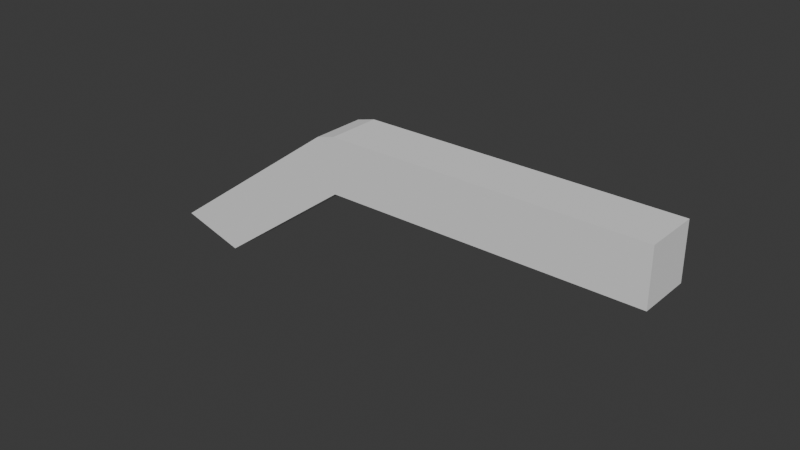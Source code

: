 # Source: hand_gun.blend  (saved by Blender 5.2.45; exported with 4.5.12 LTS)
import bpy
from mathutils import Matrix  # noqa: F401  (used for matrix-valued properties, if any)

bpy.ops.wm.read_factory_settings(use_empty=True)
scene = bpy.context.scene
scene.name = 'Scene'

# ---- collections
col_collection = bpy.data.collections.new('Collection'); scene.collection.children.link(col_collection)

# ---- world
world_world = bpy.data.worlds.new('World'); scene.world = world_world
world_world.use_nodes = True; world_world.node_tree.nodes.clear()
_N = world_world.node_tree.nodes; _L = world_world.node_tree.links
n0 = _N.new('ShaderNodeOutputWorld'); n0.name = 'World Output'; n0.location = (200, 100)
n1 = _N.new('ShaderNodeBackground'); n1.name = 'Background'; n1.location = (-200, 100)
n1.inputs[0].default_value = (0.05088, 0.05088, 0.05088, 1.0)
_L.new(n1.outputs[0], n0.inputs[0])
n0.is_active_output = True
world_world.color = (0.05088, 0.05088, 0.05088)
world_world.sun_shadow_jitter_overblur = 0.0

# ---- meshes
me_plane = bpy.data.meshes.new('Plane')
me_plane.from_pydata([(-0.4098, 0.3465, -0.05015), (2.438, 0.3465, -0.05015), (-0.4098, 0.5762, -0.05015), (2.438, 0.5762, -0.05015), (-0.4098, 0.3465, -0.05015), (-0.5849, 0.5552, -0.05015), (-1.697, -0.08229, -0.05015), (-2.286, -0.002914, -0.05015), (-0.4098, 0.5762, -0.05015), (-0.4098, 0.3465, -0.05015), (2.438, 0.3465, -0.05015), (2.438, 0.5762, -0.05015), (-0.5849, 0.5552, -0.05015), (-0.4098, 0.3465, -0.05015), (-2.286, -0.002914, -0.05015), (-1.697, -0.08229, -0.05015), (-0.4098, 0.5762, -0.05015), (-0.4098, 0.3465, -0.05015), (2.438, 0.3465, -0.05015), (2.438, 0.5762, -0.05015), (-0.5849, 0.5552, -0.05015), (-0.4098, 0.3465, -0.05015), (-2.286, -0.002915, -0.05015), (-1.697, -0.08229, -0.05015), (-0.4098, 0.5762, -0.05015), (-0.4098, 0.3465, -0.05015), (2.438, 0.3465, -0.05015), (2.438, 0.5762, -0.05015), (-0.5849, 0.5552, -0.05015), (-0.4098, 0.3465, -0.05015), (-2.286, -0.002915, -0.05015), (-1.697, -0.08229, -0.05015), (-0.4098, 0.5762, 0.09242), (-0.4098, 0.3465, 0.09242), (2.438, 0.3465, 0.09242), (2.438, 0.5762, 0.09242), (-0.5849, 0.5552, 0.09242), (-0.4098, 0.3465, 0.09242), (-2.286, -0.002915, 0.09242), (-1.697, -0.08229, 0.09242)], [], [(0, 2, 3, 1), (0, 4, 5, 2), (4, 6, 7, 5), (15, 13, 21, 23), (10, 11, 19, 18), (13, 9, 17, 21), (6, 4, 13, 15), (7, 6, 15, 14), (2, 5, 12, 8), (3, 2, 8, 11), (0, 1, 10, 9), (5, 7, 14, 12), (4, 0, 9, 13), (1, 3, 11, 10), (18, 19, 27, 26), (21, 17, 25, 29), (20, 22, 30, 28), (14, 15, 23, 22), (8, 12, 20, 16), (11, 8, 16, 19), (9, 10, 18, 17), (12, 14, 22, 20), (25, 26, 34, 33), (27, 24, 32, 35), (24, 28, 36, 32), (23, 21, 29, 31), (22, 23, 31, 30), (16, 20, 28, 24), (19, 16, 24, 27), (17, 18, 26, 25), (33, 34, 35, 32), (33, 32, 36, 37), (37, 36, 38, 39), (28, 30, 38, 36), (29, 25, 33, 37), (26, 27, 35, 34), (31, 29, 37, 39), (30, 31, 39, 38)])
_uv = me_plane.uv_layers.new(name='UVMap')
_uv.uv.foreach_set('vector', [0.0, 0.0, 0.0, 1.0, 1.0, 1.0, 1.0, 0.0, 0.0, 0.0, 0.0, 0.0, 0.0, 1.0, 0.0, 1.0, 0.0, 0.0, 0.0, 0.0, 0.0, 1.0, 0.0, 1.0, 0.0, 0.0, 0.0, 0.0, 0.0, 0.0, 0.0, 0.0, 1.0, 0.0, 1.0, 1.0, 1.0, 1.0, 1.0, 0.0, 0.0, 0.0, 0.0, 0.0, 0.0, 0.0, 0.0, 0.0, 0.0, 0.0, 0.0, 0.0, 0.0, 0.0, 0.0, 0.0, 0.0, 1.0, 0.0, 0.0, 0.0, 0.0, 0.0, 1.0, 0.0, 1.0, 0.0, 1.0, 0.0, 1.0, 0.0, 1.0, 1.0, 1.0, 0.0, 1.0, 0.0, 1.0, 1.0, 1.0, 0.0, 0.0, 1.0, 0.0, 1.0, 0.0, 0.0, 0.0, 0.0, 1.0, 0.0, 1.0, 0.0, 1.0, 0.0, 1.0, 0.0, 0.0, 0.0, 0.0, 0.0, 0.0, 0.0, 0.0, 1.0, 0.0, 1.0, 1.0, 1.0, 1.0, 1.0, 0.0, 1.0, 0.0, 1.0, 1.0, 1.0, 1.0, 1.0, 0.0, 0.0, 0.0, 0.0, 0.0, 0.0, 0.0, 0.0, 0.0, 0.0, 1.0, 0.0, 1.0, 0.0, 1.0, 0.0, 1.0, 0.0, 1.0, 0.0, 0.0, 0.0, 0.0, 0.0, 1.0, 0.0, 1.0, 0.0, 1.0, 0.0, 1.0, 0.0, 1.0, 1.0, 1.0, 0.0, 1.0, 0.0, 1.0, 1.0, 1.0, 0.0, 0.0, 1.0, 0.0, 1.0, 0.0, 0.0, 0.0, 0.0, 1.0, 0.0, 1.0, 0.0, 1.0, 0.0, 1.0, 0.0, 0.0, 1.0, 0.0, 1.0, 0.0, 0.0, 0.0, 1.0, 1.0, 0.0, 1.0, 0.0, 1.0, 1.0, 1.0, 0.0, 1.0, 0.0, 1.0, 0.0, 1.0, 0.0, 1.0, 0.0, 0.0, 0.0, 0.0, 0.0, 0.0, 0.0, 0.0, 0.0, 1.0, 0.0, 0.0, 0.0, 0.0, 0.0, 1.0, 0.0, 1.0, 0.0, 1.0, 0.0, 1.0, 0.0, 1.0, 1.0, 1.0, 0.0, 1.0, 0.0, 1.0, 1.0, 1.0, 0.0, 0.0, 1.0, 0.0, 1.0, 0.0, 0.0, 0.0, 0.0, 0.0, 1.0, 0.0, 1.0, 1.0, 0.0, 1.0, 0.0, 0.0, 0.0, 1.0, 0.0, 1.0, 0.0, 0.0, 0.0, 0.0, 0.0, 1.0, 0.0, 1.0, 0.0, 0.0, 0.0, 1.0, 0.0, 1.0, 0.0, 1.0, 0.0, 1.0, 0.0, 0.0, 0.0, 0.0, 0.0, 0.0, 0.0, 0.0, 1.0, 0.0, 1.0, 1.0, 1.0, 1.0, 1.0, 0.0, 0.0, 0.0, 0.0, 0.0, 0.0, 0.0, 0.0, 0.0, 0.0, 1.0, 0.0, 0.0, 0.0, 0.0, 0.0, 1.0])
me_plane.use_mirror_x = True
me_plane.use_mirror_y = True
me_plane.use_mirror_z = True
me_plane.update()

# ---- objects
ob_plane = bpy.data.objects.new('Plane', me_plane)

# ---- transforms, parenting, visibility, modifiers, constraints
ob_plane.location = (0.0, 0.0, 0.0)
ob_plane.rotation_euler = (1.571, -0.0, 0.0)
ob_plane.scale = (0.03578, 0.07883, 0.1236)
ob_plane.use_mesh_mirror_x = True
ob_plane.use_mesh_mirror_y = True
ob_plane.use_mesh_mirror_z = True

# ---- collection membership
col_collection.objects.link(ob_plane)

# ---- scene / render settings (as saved in the file)
scene.frame_start = 1; scene.frame_end = 250; scene.frame_set(1)
scene.render.engine = 'BLENDER_EEVEE_NEXT'
scene.render.bake_bias = 0.0
scene.render.bake_samples = 0
scene.render.compositor_device = 'GPU'
scene.eevee.use_volume_custom_range = False
scene.eevee.fast_gi_thickness_near = 0.1
scene.eevee.fast_gi_thickness_far = 0.0
scene.eevee.ray_tracing_options.screen_trace_thickness = 0.1
bpy.context.view_layer.update()

# ---- added for rendering (the .blend has no active camera and no usable light): camera, sun
cam_auto = bpy.data.cameras.new('AutoCamera')
cam_auto.lens = 50.0
cam_auto.sensor_width = 36.0
cam_auto.clip_end = 1000.0
ob_auto_camera = bpy.data.objects.new('AutoCamera', cam_auto)
scene.collection.objects.link(ob_auto_camera)
ob_auto_camera.location = (0.187763, -0.224666, 0.167503)
ob_auto_camera.rotation_euler = (1.09748, -7.21219e-08, 0.694738)
scene.camera = ob_auto_camera
light_auto_sun = bpy.data.lights.new('AutoSun', 'SUN')
light_auto_sun.energy = 3.0
light_auto_sun.angle = 0.0523599
ob_auto_sun = bpy.data.objects.new('AutoSun', light_auto_sun)
scene.collection.objects.link(ob_auto_sun)
ob_auto_sun.rotation_euler = (0.872665, 0.174533, 0.523599)
bpy.context.view_layer.update()

